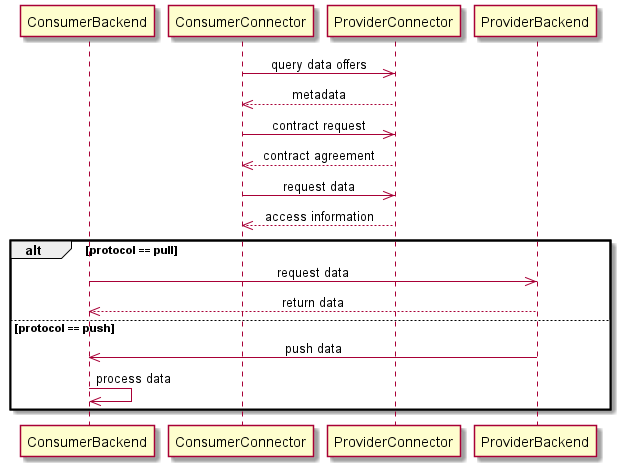

The diagram above was rendered by PlantUML. Its source (embedded in the PNG):
@startuml
skinparam sequenceMessageAlign center
participant ConsumerBackend
participant ConsumerConnector
participant ProviderConnector
participant ProviderBackend
ConsumerConnector->>ProviderConnector: query data offers
ProviderConnector-->>ConsumerConnector: metadata
ConsumerConnector->>ProviderConnector: contract request
ProviderConnector-->>ConsumerConnector: contract agreement
ConsumerConnector->>ProviderConnector: request data
ProviderConnector-->>ConsumerConnector: access information
alt protocol == pull
    ConsumerBackend->>ProviderBackend: request data
    ProviderBackend-->>ConsumerBackend: return data
else protocol == push
    ProviderBackend->>ConsumerBackend: push data
    ConsumerBackend->>ConsumerBackend: process data
end
@enduml